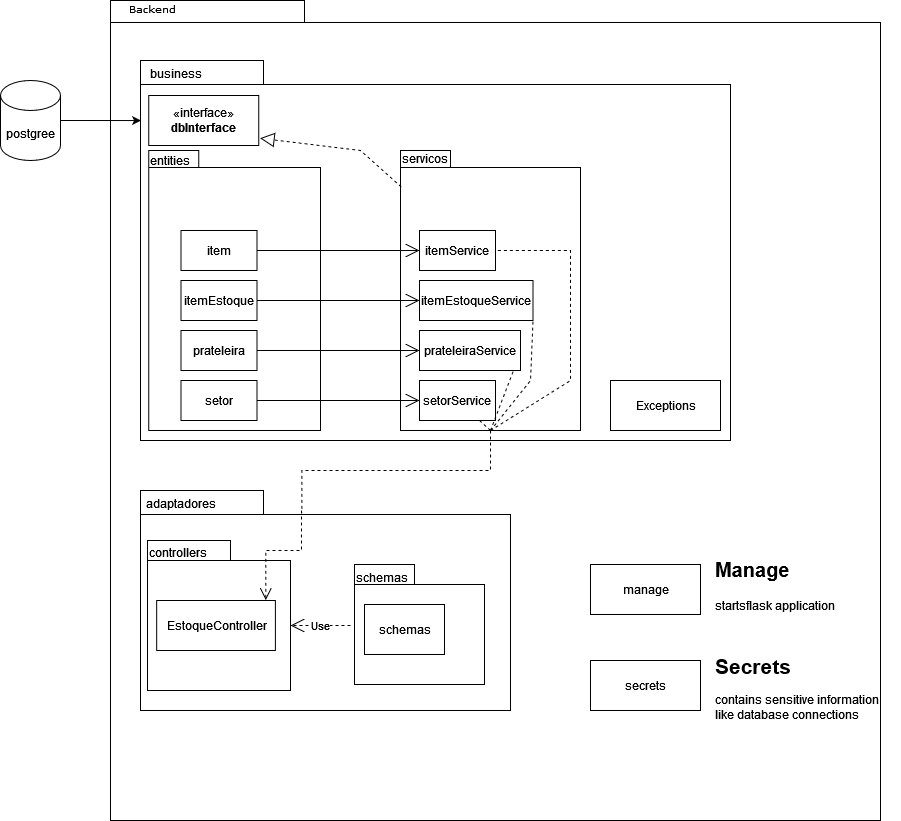

The diagram above was exported from draw.io. Its source (the exported page's mxGraphModel, read from the mxfile embedded in the PNG):
<mxGraphModel dx="1673" dy="885" grid="1" gridSize="10" guides="1" tooltips="1" connect="1" arrows="1" fold="1" page="1" pageScale="1" pageWidth="827" pageHeight="1169" background="none" math="0" shadow="0">
  <root>
    <mxCell id="0" />
    <mxCell id="1" parent="0" />
    <mxCell id="6e0c8c40b5770093-72" value="" style="shape=folder;fontStyle=1;spacingTop=10;tabWidth=194;tabHeight=22;tabPosition=left;html=1;rounded=0;shadow=0;comic=0;labelBackgroundColor=none;strokeWidth=1;fontFamily=Verdana;fontSize=10;align=center;" parent="1" vertex="1">
      <mxGeometry x="310" y="30" width="770" height="820" as="geometry" />
    </mxCell>
    <mxCell id="6e0c8c40b5770093-73" value="Backend" style="text;html=1;align=left;verticalAlign=top;spacingTop=-4;fontSize=10;fontFamily=Verdana" parent="1" vertex="1">
      <mxGeometry x="326.5" y="30" width="130" height="20" as="geometry" />
    </mxCell>
    <mxCell id="R5r05mbRTT11D02p9oka-21" style="edgeStyle=orthogonalEdgeStyle;rounded=0;orthogonalLoop=1;jettySize=auto;html=1;exitX=1;exitY=0.5;exitDx=0;exitDy=0;exitPerimeter=0;entryX=0.001;entryY=0.158;entryDx=0;entryDy=0;entryPerimeter=0;" edge="1" parent="1" source="R5r05mbRTT11D02p9oka-19" target="6e0c8c40b5770093-33">
      <mxGeometry relative="1" as="geometry" />
    </mxCell>
    <mxCell id="R5r05mbRTT11D02p9oka-19" value="postgree" style="shape=cylinder3;whiteSpace=wrap;html=1;boundedLbl=1;backgroundOutline=1;size=15;" vertex="1" parent="1">
      <mxGeometry x="200" y="110" width="60" height="80" as="geometry" />
    </mxCell>
    <mxCell id="R5r05mbRTT11D02p9oka-48" value="" style="group" vertex="1" connectable="0" parent="1">
      <mxGeometry x="340" y="90" width="590" height="380" as="geometry" />
    </mxCell>
    <mxCell id="6e0c8c40b5770093-33" value="" style="shape=folder;fontStyle=1;spacingTop=10;tabWidth=123;tabHeight=24;tabPosition=left;html=1;rounded=0;shadow=0;comic=0;labelBackgroundColor=none;strokeColor=#000000;strokeWidth=1;fillColor=#ffffff;fontFamily=Verdana;fontSize=10;fontColor=#000000;align=center;" parent="R5r05mbRTT11D02p9oka-48" vertex="1">
      <mxGeometry width="590" height="380" as="geometry" />
    </mxCell>
    <mxCell id="R5r05mbRTT11D02p9oka-1" value="business" style="text;whiteSpace=wrap;html=1;" vertex="1" parent="R5r05mbRTT11D02p9oka-48">
      <mxGeometry x="8.25" width="70" height="30" as="geometry" />
    </mxCell>
    <mxCell id="R5r05mbRTT11D02p9oka-24" value="«interface»&lt;br&gt;&lt;b&gt;dbInterface&lt;/b&gt;" style="html=1;" vertex="1" parent="R5r05mbRTT11D02p9oka-48">
      <mxGeometry x="8.25" y="35" width="110" height="50" as="geometry" />
    </mxCell>
    <mxCell id="R5r05mbRTT11D02p9oka-34" value="" style="group" vertex="1" connectable="0" parent="R5r05mbRTT11D02p9oka-48">
      <mxGeometry x="8.25" y="87" width="171.75" height="283" as="geometry" />
    </mxCell>
    <mxCell id="R5r05mbRTT11D02p9oka-35" value="" style="group" vertex="1" connectable="0" parent="R5r05mbRTT11D02p9oka-34">
      <mxGeometry width="171.75" height="283" as="geometry" />
    </mxCell>
    <mxCell id="6e0c8c40b5770093-42" value="" style="shape=folder;fontStyle=1;spacingTop=10;tabWidth=50;tabHeight=17;tabPosition=left;html=1;rounded=0;shadow=0;comic=0;labelBackgroundColor=none;strokeColor=#000000;strokeWidth=1;fillColor=#ffffff;fontFamily=Verdana;fontSize=10;fontColor=#000000;align=center;" parent="R5r05mbRTT11D02p9oka-35" vertex="1">
      <mxGeometry y="3" width="171.75" height="280" as="geometry" />
    </mxCell>
    <mxCell id="R5r05mbRTT11D02p9oka-3" value="itemEstoque" style="rounded=0;whiteSpace=wrap;html=1;" vertex="1" parent="R5r05mbRTT11D02p9oka-35">
      <mxGeometry x="32.25" y="133" width="76" height="40" as="geometry" />
    </mxCell>
    <mxCell id="R5r05mbRTT11D02p9oka-4" value="prateleira" style="rounded=0;whiteSpace=wrap;html=1;" vertex="1" parent="R5r05mbRTT11D02p9oka-35">
      <mxGeometry x="32.25" y="183" width="76" height="40" as="geometry" />
    </mxCell>
    <mxCell id="R5r05mbRTT11D02p9oka-26" value="entities" style="text;whiteSpace=wrap;html=1;" vertex="1" parent="R5r05mbRTT11D02p9oka-35">
      <mxGeometry width="70" height="30" as="geometry" />
    </mxCell>
    <mxCell id="R5r05mbRTT11D02p9oka-2" value="item" style="rounded=0;whiteSpace=wrap;html=1;" vertex="1" parent="R5r05mbRTT11D02p9oka-35">
      <mxGeometry x="32.25" y="83" width="76" height="40" as="geometry" />
    </mxCell>
    <mxCell id="R5r05mbRTT11D02p9oka-7" value="setor" style="rounded=0;whiteSpace=wrap;html=1;" vertex="1" parent="R5r05mbRTT11D02p9oka-35">
      <mxGeometry x="32.25" y="233" width="76" height="40" as="geometry" />
    </mxCell>
    <mxCell id="R5r05mbRTT11D02p9oka-47" value="" style="group" vertex="1" connectable="0" parent="R5r05mbRTT11D02p9oka-48">
      <mxGeometry x="260" y="85" width="180" height="285" as="geometry" />
    </mxCell>
    <mxCell id="R5r05mbRTT11D02p9oka-9" value="" style="shape=folder;fontStyle=1;spacingTop=10;tabWidth=50;tabHeight=17;tabPosition=left;html=1;rounded=0;shadow=0;comic=0;labelBackgroundColor=none;strokeColor=#000000;strokeWidth=1;fillColor=#ffffff;fontFamily=Verdana;fontSize=10;fontColor=#000000;align=center;" vertex="1" parent="R5r05mbRTT11D02p9oka-47">
      <mxGeometry y="5" width="180" height="280" as="geometry" />
    </mxCell>
    <mxCell id="R5r05mbRTT11D02p9oka-10" value="itemService" style="rounded=0;whiteSpace=wrap;html=1;" vertex="1" parent="R5r05mbRTT11D02p9oka-47">
      <mxGeometry x="19" y="85" width="76" height="40" as="geometry" />
    </mxCell>
    <mxCell id="R5r05mbRTT11D02p9oka-11" value="itemEstoqueService" style="rounded=0;whiteSpace=wrap;html=1;" vertex="1" parent="R5r05mbRTT11D02p9oka-47">
      <mxGeometry x="19" y="135" width="113.5" height="40" as="geometry" />
    </mxCell>
    <mxCell id="R5r05mbRTT11D02p9oka-12" value="setorService" style="rounded=0;whiteSpace=wrap;html=1;" vertex="1" parent="R5r05mbRTT11D02p9oka-47">
      <mxGeometry x="19" y="235" width="76" height="40" as="geometry" />
    </mxCell>
    <mxCell id="R5r05mbRTT11D02p9oka-13" value="prateleiraService" style="rounded=0;whiteSpace=wrap;html=1;" vertex="1" parent="R5r05mbRTT11D02p9oka-47">
      <mxGeometry x="19" y="185" width="101" height="40" as="geometry" />
    </mxCell>
    <mxCell id="R5r05mbRTT11D02p9oka-27" value="servicos" style="text;whiteSpace=wrap;html=1;" vertex="1" parent="R5r05mbRTT11D02p9oka-47">
      <mxGeometry width="70" height="30" as="geometry" />
    </mxCell>
    <mxCell id="R5r05mbRTT11D02p9oka-62" value="" style="endArrow=none;dashed=1;html=1;rounded=0;entryX=0.929;entryY=1.008;entryDx=0;entryDy=0;entryPerimeter=0;exitX=0.5;exitY=1;exitDx=0;exitDy=0;exitPerimeter=0;" edge="1" parent="R5r05mbRTT11D02p9oka-47" source="R5r05mbRTT11D02p9oka-9" target="R5r05mbRTT11D02p9oka-13">
      <mxGeometry width="50" height="50" relative="1" as="geometry">
        <mxPoint x="90" y="305" as="sourcePoint" />
        <mxPoint x="-10" y="315" as="targetPoint" />
      </mxGeometry>
    </mxCell>
    <mxCell id="R5r05mbRTT11D02p9oka-63" value="" style="endArrow=none;dashed=1;html=1;rounded=0;entryX=1;entryY=1;entryDx=0;entryDy=0;exitX=0.5;exitY=1;exitDx=0;exitDy=0;exitPerimeter=0;" edge="1" parent="R5r05mbRTT11D02p9oka-47" source="R5r05mbRTT11D02p9oka-9" target="R5r05mbRTT11D02p9oka-11">
      <mxGeometry width="50" height="50" relative="1" as="geometry">
        <mxPoint x="-60" y="265" as="sourcePoint" />
        <mxPoint x="-10" y="215" as="targetPoint" />
        <Array as="points">
          <mxPoint x="130" y="235" />
        </Array>
      </mxGeometry>
    </mxCell>
    <mxCell id="R5r05mbRTT11D02p9oka-38" value="" style="endArrow=open;endFill=1;endSize=12;html=1;rounded=0;entryX=0;entryY=0.5;entryDx=0;entryDy=0;exitX=1;exitY=0.5;exitDx=0;exitDy=0;" edge="1" parent="R5r05mbRTT11D02p9oka-48" source="R5r05mbRTT11D02p9oka-2" target="R5r05mbRTT11D02p9oka-10">
      <mxGeometry width="160" relative="1" as="geometry">
        <mxPoint x="460" y="280" as="sourcePoint" />
        <mxPoint x="580" y="280" as="targetPoint" />
        <Array as="points" />
      </mxGeometry>
    </mxCell>
    <mxCell id="R5r05mbRTT11D02p9oka-37" value="" style="endArrow=open;endFill=1;endSize=12;html=1;rounded=0;entryX=0;entryY=0.5;entryDx=0;entryDy=0;exitX=1;exitY=0.5;exitDx=0;exitDy=0;" edge="1" parent="R5r05mbRTT11D02p9oka-48" source="R5r05mbRTT11D02p9oka-3" target="R5r05mbRTT11D02p9oka-11">
      <mxGeometry width="160" relative="1" as="geometry">
        <mxPoint x="500" y="330" as="sourcePoint" />
        <mxPoint x="610" y="330" as="targetPoint" />
        <Array as="points" />
      </mxGeometry>
    </mxCell>
    <mxCell id="R5r05mbRTT11D02p9oka-29" value="" style="endArrow=open;endFill=1;endSize=12;html=1;rounded=0;exitX=1;exitY=0.5;exitDx=0;exitDy=0;entryX=0;entryY=0.5;entryDx=0;entryDy=0;" edge="1" parent="R5r05mbRTT11D02p9oka-48" source="R5r05mbRTT11D02p9oka-7" target="R5r05mbRTT11D02p9oka-12">
      <mxGeometry width="160" relative="1" as="geometry">
        <mxPoint x="680" y="430" as="sourcePoint" />
        <mxPoint x="840" y="429.65999999999997" as="targetPoint" />
        <Array as="points" />
      </mxGeometry>
    </mxCell>
    <mxCell id="R5r05mbRTT11D02p9oka-46" value="" style="endArrow=open;endFill=1;endSize=12;html=1;rounded=0;exitX=1;exitY=0.5;exitDx=0;exitDy=0;entryX=0;entryY=0.5;entryDx=0;entryDy=0;" edge="1" parent="R5r05mbRTT11D02p9oka-48" source="R5r05mbRTT11D02p9oka-4" target="R5r05mbRTT11D02p9oka-13">
      <mxGeometry width="160" relative="1" as="geometry">
        <mxPoint x="466.5" y="440" as="sourcePoint" />
        <mxPoint x="629" y="440" as="targetPoint" />
        <Array as="points" />
      </mxGeometry>
    </mxCell>
    <mxCell id="R5r05mbRTT11D02p9oka-49" value="" style="endArrow=block;dashed=1;endFill=0;endSize=12;html=1;rounded=0;entryX=1.012;entryY=0.854;entryDx=0;entryDy=0;entryPerimeter=0;exitX=0.004;exitY=0.13;exitDx=0;exitDy=0;exitPerimeter=0;" edge="1" parent="R5r05mbRTT11D02p9oka-48" source="R5r05mbRTT11D02p9oka-9" target="R5r05mbRTT11D02p9oka-24">
      <mxGeometry width="160" relative="1" as="geometry">
        <mxPoint x="280" y="180" as="sourcePoint" />
        <mxPoint x="440" y="180" as="targetPoint" />
        <Array as="points">
          <mxPoint x="220" y="90" />
        </Array>
      </mxGeometry>
    </mxCell>
    <mxCell id="R5r05mbRTT11D02p9oka-51" value="Exceptions" style="html=1;" vertex="1" parent="R5r05mbRTT11D02p9oka-48">
      <mxGeometry x="470" y="320" width="110" height="50" as="geometry" />
    </mxCell>
    <mxCell id="6e0c8c40b5770093-25" value="" style="shape=folder;fontStyle=1;spacingTop=10;tabWidth=123;tabHeight=24;tabPosition=left;html=1;rounded=0;shadow=0;comic=0;labelBackgroundColor=none;strokeWidth=1;fontFamily=Verdana;fontSize=10;align=center;" parent="1" vertex="1">
      <mxGeometry x="340" y="520" width="370" height="220" as="geometry" />
    </mxCell>
    <mxCell id="R5r05mbRTT11D02p9oka-53" value="adaptadores" style="text;whiteSpace=wrap;html=1;" vertex="1" parent="1">
      <mxGeometry x="344" y="520" width="70" height="30" as="geometry" />
    </mxCell>
    <mxCell id="R5r05mbRTT11D02p9oka-58" value="" style="group" vertex="1" connectable="0" parent="1">
      <mxGeometry x="347" y="569" width="143" height="151" as="geometry" />
    </mxCell>
    <mxCell id="R5r05mbRTT11D02p9oka-52" value="" style="shape=folder;fontStyle=1;spacingTop=10;tabWidth=83;tabHeight=20;tabPosition=left;html=1;" vertex="1" parent="R5r05mbRTT11D02p9oka-58">
      <mxGeometry y="1" width="143" height="150" as="geometry" />
    </mxCell>
    <mxCell id="R5r05mbRTT11D02p9oka-54" value="controllers" style="text;whiteSpace=wrap;html=1;" vertex="1" parent="R5r05mbRTT11D02p9oka-58">
      <mxGeometry width="75.54716981132076" height="30" as="geometry" />
    </mxCell>
    <mxCell id="R5r05mbRTT11D02p9oka-55" value="EstoqueController" style="html=1;" vertex="1" parent="R5r05mbRTT11D02p9oka-58">
      <mxGeometry x="9.173584905660377" y="61" width="118.71698113207547" height="50" as="geometry" />
    </mxCell>
    <mxCell id="6e0c8c40b5770093-71" style="edgeStyle=elbowEdgeStyle;rounded=0;html=1;dashed=1;labelBackgroundColor=none;startFill=0;endArrow=none;endFill=0;endSize=10;fontFamily=Verdana;fontSize=10;elbow=vertical;entryX=0.436;entryY=0.1;entryDx=0;entryDy=0;entryPerimeter=0;" parent="1" source="R5r05mbRTT11D02p9oka-9" target="6e0c8c40b5770093-25" edge="1">
      <mxGeometry relative="1" as="geometry">
        <Array as="points">
          <mxPoint x="430" y="500" />
          <mxPoint x="430" y="500" />
          <mxPoint x="550" y="500" />
        </Array>
      </mxGeometry>
    </mxCell>
    <mxCell id="R5r05mbRTT11D02p9oka-60" value="" style="endArrow=none;dashed=1;html=1;rounded=0;" edge="1" parent="1" target="R5r05mbRTT11D02p9oka-12">
      <mxGeometry width="50" height="50" relative="1" as="geometry">
        <mxPoint x="690" y="460" as="sourcePoint" />
        <mxPoint x="590" y="490" as="targetPoint" />
      </mxGeometry>
    </mxCell>
    <mxCell id="R5r05mbRTT11D02p9oka-64" value="" style="endArrow=none;dashed=1;html=1;rounded=0;entryX=1;entryY=0.5;entryDx=0;entryDy=0;" edge="1" parent="1" target="R5r05mbRTT11D02p9oka-10">
      <mxGeometry width="50" height="50" relative="1" as="geometry">
        <mxPoint x="690" y="460" as="sourcePoint" />
        <mxPoint x="590" y="390" as="targetPoint" />
        <Array as="points">
          <mxPoint x="770" y="410" />
          <mxPoint x="770" y="280" />
        </Array>
      </mxGeometry>
    </mxCell>
    <mxCell id="R5r05mbRTT11D02p9oka-66" style="edgeStyle=elbowEdgeStyle;rounded=0;html=1;dashed=1;labelBackgroundColor=none;startFill=0;endArrow=open;endFill=0;endSize=10;fontFamily=Verdana;fontSize=10;elbow=vertical;entryX=0.98;entryY=-0.007;entryDx=0;entryDy=0;entryPerimeter=0;" edge="1" parent="1">
      <mxGeometry relative="1" as="geometry">
        <mxPoint x="501" y="540" as="sourcePoint" />
        <mxPoint x="465.30000000000007" y="629.65" as="targetPoint" />
        <Array as="points">
          <mxPoint x="482" y="580" />
          <mxPoint x="442" y="510" />
          <mxPoint x="562" y="510" />
        </Array>
      </mxGeometry>
    </mxCell>
    <mxCell id="R5r05mbRTT11D02p9oka-72" value="" style="group" vertex="1" connectable="0" parent="1">
      <mxGeometry x="554" y="594" width="130" height="122" as="geometry" />
    </mxCell>
    <mxCell id="R5r05mbRTT11D02p9oka-67" value="" style="shape=folder;fontStyle=1;spacingTop=10;tabWidth=60;tabHeight=20;tabPosition=left;html=1;" vertex="1" parent="R5r05mbRTT11D02p9oka-72">
      <mxGeometry width="130" height="120" as="geometry" />
    </mxCell>
    <mxCell id="R5r05mbRTT11D02p9oka-68" value="schemas" style="html=1;" vertex="1" parent="R5r05mbRTT11D02p9oka-72">
      <mxGeometry x="10" y="40" width="80" height="50" as="geometry" />
    </mxCell>
    <mxCell id="R5r05mbRTT11D02p9oka-69" value="schemas" style="text;whiteSpace=wrap;html=1;" vertex="1" parent="R5r05mbRTT11D02p9oka-72">
      <mxGeometry width="70" height="30" as="geometry" />
    </mxCell>
    <mxCell id="R5r05mbRTT11D02p9oka-73" value="Use" style="endArrow=open;endSize=12;dashed=1;html=1;rounded=0;entryX=0;entryY=0;entryDx=143;entryDy=85;entryPerimeter=0;" edge="1" parent="1" target="R5r05mbRTT11D02p9oka-52">
      <mxGeometry width="160" relative="1" as="geometry">
        <mxPoint x="550" y="655" as="sourcePoint" />
        <mxPoint x="460" y="670" as="targetPoint" />
      </mxGeometry>
    </mxCell>
    <mxCell id="R5r05mbRTT11D02p9oka-74" value="manage" style="html=1;" vertex="1" parent="1">
      <mxGeometry x="790" y="594" width="110" height="50" as="geometry" />
    </mxCell>
    <mxCell id="R5r05mbRTT11D02p9oka-75" value="secrets" style="html=1;" vertex="1" parent="1">
      <mxGeometry x="790" y="690" width="110" height="50" as="geometry" />
    </mxCell>
    <mxCell id="R5r05mbRTT11D02p9oka-76" value="&lt;h1&gt;&lt;font style=&quot;font-size: 20px;&quot;&gt;Manage&lt;/font&gt;&lt;/h1&gt;&lt;p&gt;startsflask application&lt;/p&gt;&lt;p&gt;&lt;br&gt;&lt;/p&gt;&lt;h1 style=&quot;font-size: 21px;&quot;&gt;S&lt;font style=&quot;font-size: 21px;&quot;&gt;ecrets&lt;/font&gt;&lt;/h1&gt;&lt;div&gt;contains sensitive information like database connections&lt;br&gt;&lt;/div&gt;&lt;p&gt;&lt;/p&gt;" style="text;html=1;strokeColor=none;fillColor=none;spacing=5;spacingTop=-20;whiteSpace=wrap;overflow=hidden;rounded=0;" vertex="1" parent="1">
      <mxGeometry x="910" y="578" width="190" height="191" as="geometry" />
    </mxCell>
  </root>
</mxGraphModel>